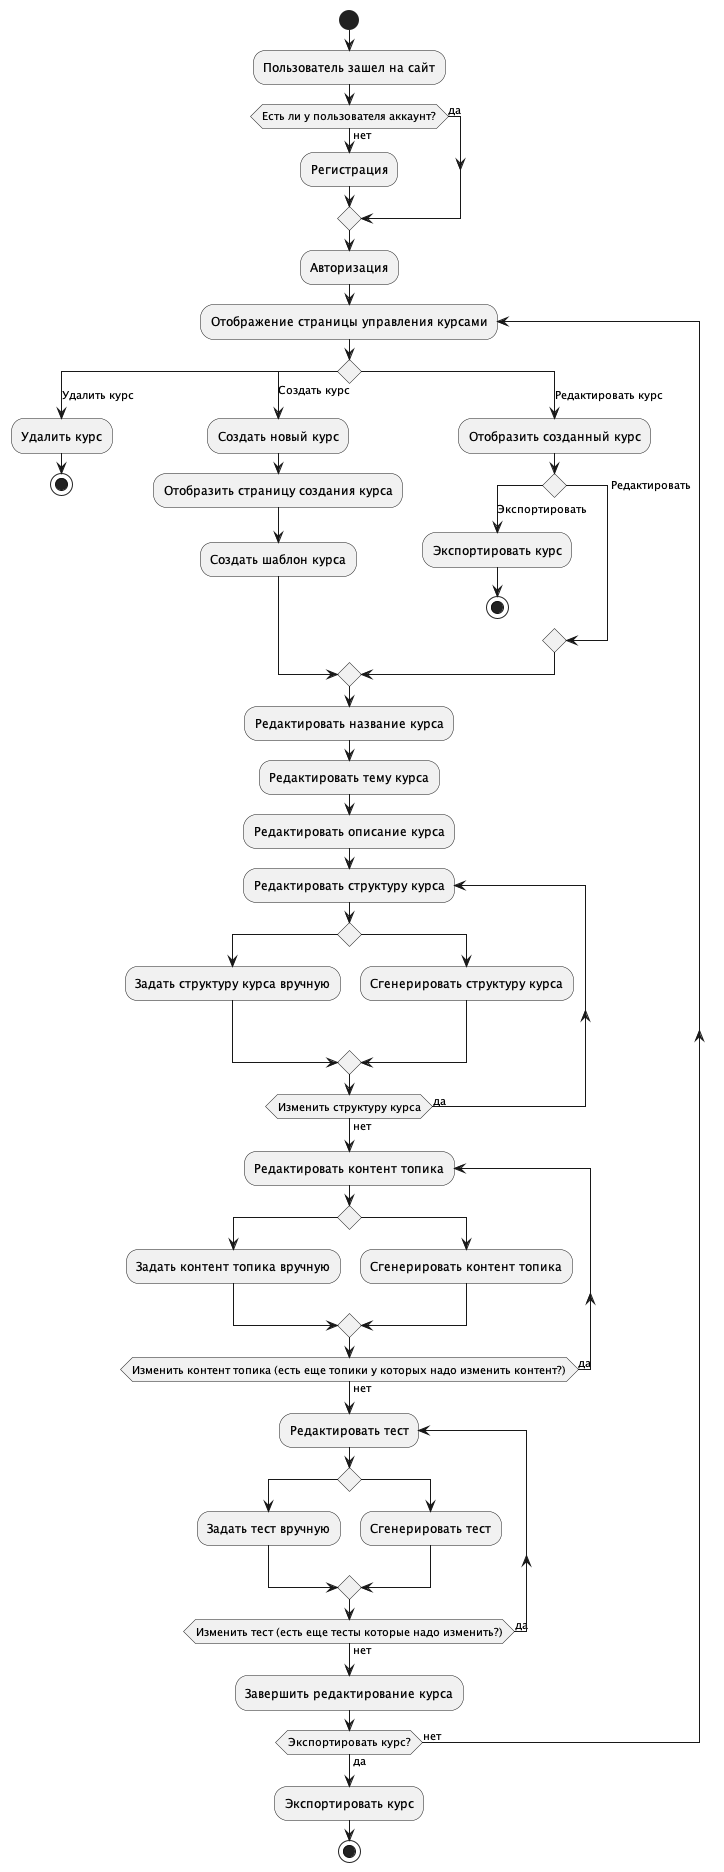

The diagram above was rendered by PlantUML. Its source (embedded in the PNG):
@startuml Основной процесс взаимодействия

start 
:Пользователь зашел на сайт;

if (Есть ли у пользователя аккаунт?) then (да)
else (нет)  
    :Регистрация;
endif
:Авторизация;
repeat :Отображение страницы управления курсами;

    switch ()
    case (Удалить курс) 
        :Удалить курс;
        stop
    case (Создать курс)
        :Создать новый курс;
        :Отобразить страницу создания курса;
        :Создать шаблон курса;
    case (Редактировать курс)
        :Отобразить созданный курс;
        switch ()
        case (Экспортировать) 
            :Экспортировать курс;
            stop
        case (Редактировать)
        endswitch
    endswitch

    :Редактировать название курса;
    :Редактировать тему курса;
    :Редактировать описание курса;

    repeat :Редактировать структуру курса;
        switch ()
        case ()
            :Задать структуру курса вручную;
        case ()
            :Сгенерировать структуру курса;
        endswitch
    repeat while (Изменить структуру курса) is (да) not (нет)

    repeat :Редактировать контент топика;
        switch ()
        case ()
            :Задать контент топика вручную;
        case ()
            :Сгенерировать контент топика;
        endswitch
    repeat while (Изменить контент топика (есть еще топики у которых надо изменить контент?)) is (да) not (нет)

    repeat :Редактировать тест;
        switch ()
        case ()
            :Задать тест вручную;
        case ()
            :Сгенерировать тест;
        endswitch
    repeat while (Изменить тест (есть еще тесты которые надо изменить?)) is (да) not (нет)

    :Завершить редактирование курса;

repeat while (Экспортировать курс?) is (нет) not (да)

:Экспортировать курс;
stop

@enduml